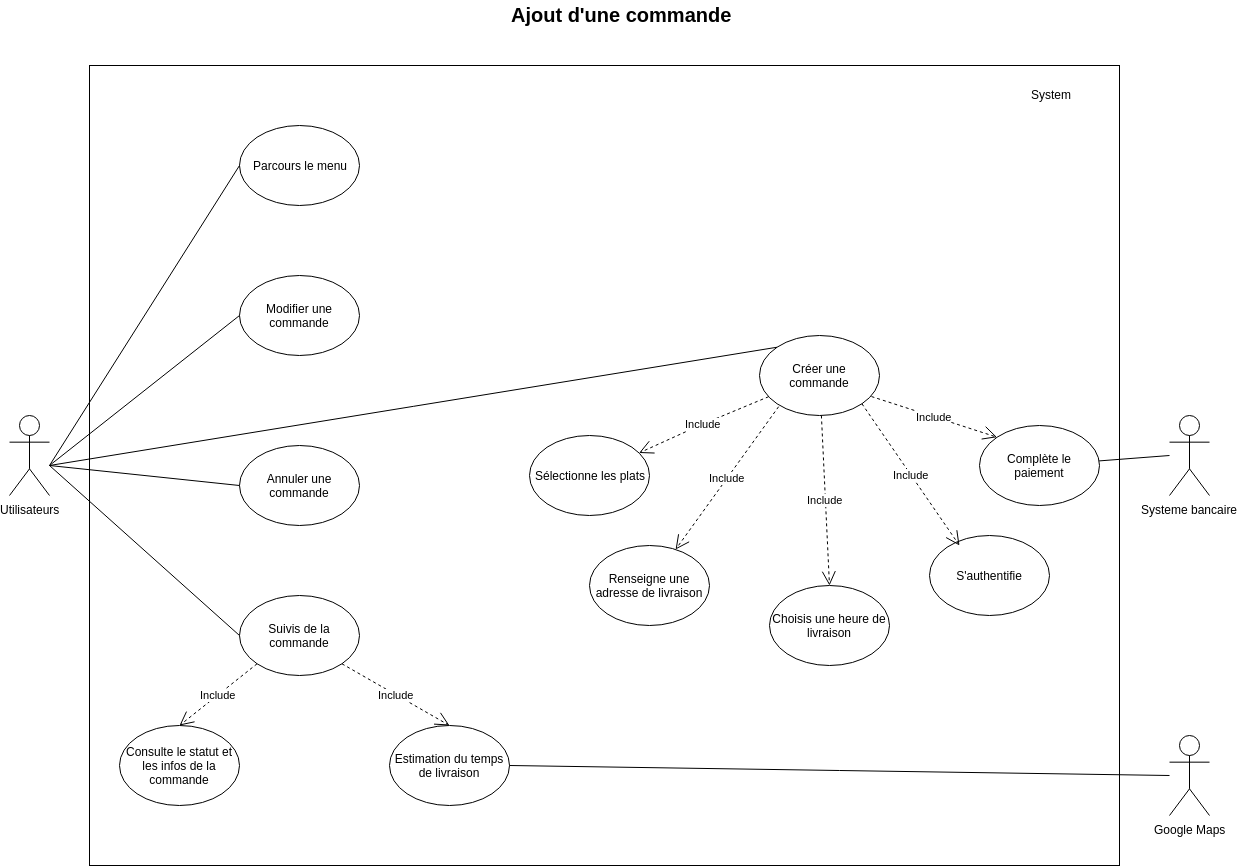

The diagram above was exported from draw.io. Its source (the exported page's mxGraphModel, read from the mxfile embedded in the PNG):
<mxGraphModel dx="1422" dy="662" grid="1" gridSize="10" guides="1" tooltips="1" connect="1" arrows="1" fold="1" page="1" pageScale="1" pageWidth="827" pageHeight="1169" math="0" shadow="0">
  <root>
    <mxCell id="0" />
    <mxCell id="1" parent="0" />
    <mxCell id="WgK372boJkgdIaf5yvsm-4" value="&lt;span style=&quot;font-size: 20px&quot;&gt;&lt;b&gt;Ajout d'une commande&lt;/b&gt;&lt;/span&gt;" style="text;html=1;resizable=0;points=[];autosize=1;align=left;verticalAlign=top;spacingTop=-4;" parent="1" vertex="1">
      <mxGeometry x="535" y="55" width="240" height="20" as="geometry" />
    </mxCell>
    <mxCell id="IdZOfcQbQqQHfmA7nlHg-1" value="Systeme bancaire" style="shape=umlActor;verticalLabelPosition=bottom;labelBackgroundColor=#ffffff;verticalAlign=top;html=1;outlineConnect=0;" parent="1" vertex="1">
      <mxGeometry x="1195" y="470" width="40" height="80" as="geometry" />
    </mxCell>
    <mxCell id="ErNmlXoLrsndTsTiQTZQ-3" value="" style="rounded=0;whiteSpace=wrap;html=1;" parent="1" vertex="1">
      <mxGeometry x="115" y="120" width="1030" height="800" as="geometry" />
    </mxCell>
    <mxCell id="ErNmlXoLrsndTsTiQTZQ-5" value="Parcours le menu" style="ellipse;whiteSpace=wrap;html=1;" parent="1" vertex="1">
      <mxGeometry x="265" y="180" width="120" height="80" as="geometry" />
    </mxCell>
    <mxCell id="ErNmlXoLrsndTsTiQTZQ-6" value="Modifier une commande" style="ellipse;whiteSpace=wrap;html=1;" parent="1" vertex="1">
      <mxGeometry x="265" y="330" width="120" height="80" as="geometry" />
    </mxCell>
    <mxCell id="ErNmlXoLrsndTsTiQTZQ-7" value="Annuler une commande" style="ellipse;whiteSpace=wrap;html=1;" parent="1" vertex="1">
      <mxGeometry x="265" y="500" width="120" height="80" as="geometry" />
    </mxCell>
    <mxCell id="ErNmlXoLrsndTsTiQTZQ-8" value="Créer une commande" style="ellipse;whiteSpace=wrap;html=1;" parent="1" vertex="1">
      <mxGeometry x="785" y="390" width="120" height="80" as="geometry" />
    </mxCell>
    <mxCell id="ErNmlXoLrsndTsTiQTZQ-9" value="Sélectionne les plats" style="ellipse;whiteSpace=wrap;html=1;" parent="1" vertex="1">
      <mxGeometry x="555" y="490" width="120" height="80" as="geometry" />
    </mxCell>
    <mxCell id="ErNmlXoLrsndTsTiQTZQ-10" value="Renseigne une adresse de livraison" style="ellipse;whiteSpace=wrap;html=1;" parent="1" vertex="1">
      <mxGeometry x="615" y="600" width="120" height="80" as="geometry" />
    </mxCell>
    <mxCell id="ErNmlXoLrsndTsTiQTZQ-11" value="Choisis une heure de livraison" style="ellipse;whiteSpace=wrap;html=1;" parent="1" vertex="1">
      <mxGeometry x="795" y="640" width="120" height="80" as="geometry" />
    </mxCell>
    <mxCell id="ErNmlXoLrsndTsTiQTZQ-12" value="S'authentifie" style="ellipse;whiteSpace=wrap;html=1;" parent="1" vertex="1">
      <mxGeometry x="955" y="590" width="120" height="80" as="geometry" />
    </mxCell>
    <mxCell id="ErNmlXoLrsndTsTiQTZQ-13" value="Complète le paiement" style="ellipse;whiteSpace=wrap;html=1;" parent="1" vertex="1">
      <mxGeometry x="1005" y="480" width="120" height="80" as="geometry" />
    </mxCell>
    <mxCell id="ErNmlXoLrsndTsTiQTZQ-14" value="Suivis de la commande" style="ellipse;whiteSpace=wrap;html=1;" parent="1" vertex="1">
      <mxGeometry x="265" y="650" width="120" height="80" as="geometry" />
    </mxCell>
    <mxCell id="ErNmlXoLrsndTsTiQTZQ-15" value="Estimation du temps de livraison" style="ellipse;whiteSpace=wrap;html=1;" parent="1" vertex="1">
      <mxGeometry x="415" y="780" width="120" height="80" as="geometry" />
    </mxCell>
    <mxCell id="ErNmlXoLrsndTsTiQTZQ-16" value="Consulte le statut et les infos de la commande" style="ellipse;whiteSpace=wrap;html=1;" parent="1" vertex="1">
      <mxGeometry x="145" y="780" width="120" height="80" as="geometry" />
    </mxCell>
    <mxCell id="ErNmlXoLrsndTsTiQTZQ-23" value="Include" style="endArrow=open;endSize=12;dashed=1;html=1;" parent="1" source="ErNmlXoLrsndTsTiQTZQ-8" target="ErNmlXoLrsndTsTiQTZQ-9" edge="1">
      <mxGeometry width="160" relative="1" as="geometry">
        <mxPoint x="936.083832385928" y="490.98085972993476" as="sourcePoint" />
        <mxPoint x="1053.8606362810824" y="539.0793512058972" as="targetPoint" />
        <Array as="points">
          <mxPoint x="725" y="480" />
        </Array>
      </mxGeometry>
    </mxCell>
    <mxCell id="ErNmlXoLrsndTsTiQTZQ-26" value="Utilisateurs" style="shape=umlActor;verticalLabelPosition=bottom;labelBackgroundColor=#ffffff;verticalAlign=top;html=1;outlineConnect=0;" parent="1" vertex="1">
      <mxGeometry x="35" y="470" width="40" height="80" as="geometry" />
    </mxCell>
    <mxCell id="NF5t9gxWFza6iCd-iesF-16" value="" style="endArrow=none;html=1;exitX=0;exitY=0.5;exitDx=0;exitDy=0;" parent="1" source="ErNmlXoLrsndTsTiQTZQ-5" edge="1">
      <mxGeometry width="50" height="50" relative="1" as="geometry">
        <mxPoint x="248" y="-282" as="sourcePoint" />
        <mxPoint x="75" y="520" as="targetPoint" />
      </mxGeometry>
    </mxCell>
    <mxCell id="WgK372boJkgdIaf5yvsm-10" value="" style="endArrow=none;html=1;entryX=0;entryY=0.5;entryDx=0;entryDy=0;" parent="1" target="ErNmlXoLrsndTsTiQTZQ-6" edge="1">
      <mxGeometry width="50" height="50" relative="1" as="geometry">
        <mxPoint x="75" y="520" as="sourcePoint" />
        <mxPoint x="295" y="-590" as="targetPoint" />
      </mxGeometry>
    </mxCell>
    <mxCell id="ErNmlXoLrsndTsTiQTZQ-29" value="Include" style="endArrow=open;endSize=12;dashed=1;html=1;" parent="1" target="ErNmlXoLrsndTsTiQTZQ-10" edge="1">
      <mxGeometry width="160" relative="1" as="geometry">
        <mxPoint x="804.1201017596945" y="461.1999576001276" as="sourcePoint" />
        <mxPoint x="674.5736405684511" y="517.4665270143405" as="targetPoint" />
        <Array as="points" />
      </mxGeometry>
    </mxCell>
    <mxCell id="ErNmlXoLrsndTsTiQTZQ-30" value="Include" style="endArrow=open;endSize=12;dashed=1;html=1;entryX=0.5;entryY=0;entryDx=0;entryDy=0;" parent="1" source="ErNmlXoLrsndTsTiQTZQ-8" target="ErNmlXoLrsndTsTiQTZQ-11" edge="1">
      <mxGeometry width="160" relative="1" as="geometry">
        <mxPoint x="814.1201017596945" y="471.1999576001276" as="sourcePoint" />
        <mxPoint x="684.5736405684511" y="527.4665270143405" as="targetPoint" />
        <Array as="points" />
      </mxGeometry>
    </mxCell>
    <mxCell id="ErNmlXoLrsndTsTiQTZQ-31" value="Include" style="endArrow=open;endSize=12;dashed=1;html=1;entryX=0.25;entryY=0.125;entryDx=0;entryDy=0;entryPerimeter=0;exitX=1;exitY=1;exitDx=0;exitDy=0;" parent="1" source="ErNmlXoLrsndTsTiQTZQ-8" target="ErNmlXoLrsndTsTiQTZQ-12" edge="1">
      <mxGeometry width="160" relative="1" as="geometry">
        <mxPoint x="824.1201017596945" y="481.1999576001276" as="sourcePoint" />
        <mxPoint x="694.5736405684511" y="537.4665270143405" as="targetPoint" />
        <Array as="points" />
      </mxGeometry>
    </mxCell>
    <mxCell id="ErNmlXoLrsndTsTiQTZQ-32" value="Include" style="endArrow=open;endSize=12;dashed=1;html=1;exitX=0.933;exitY=0.763;exitDx=0;exitDy=0;entryX=0;entryY=0;entryDx=0;entryDy=0;exitPerimeter=0;" parent="1" source="ErNmlXoLrsndTsTiQTZQ-8" target="ErNmlXoLrsndTsTiQTZQ-13" edge="1">
      <mxGeometry width="160" relative="1" as="geometry">
        <mxPoint x="834.1201017596945" y="491.1999576001276" as="sourcePoint" />
        <mxPoint x="704.5736405684511" y="547.4665270143405" as="targetPoint" />
        <Array as="points" />
      </mxGeometry>
    </mxCell>
    <mxCell id="WgK372boJkgdIaf5yvsm-12" value="" style="endArrow=none;html=1;entryX=0;entryY=0.5;entryDx=0;entryDy=0;" parent="1" target="ErNmlXoLrsndTsTiQTZQ-7" edge="1">
      <mxGeometry width="50" height="50" relative="1" as="geometry">
        <mxPoint x="75" y="520" as="sourcePoint" />
        <mxPoint x="325" y="-610" as="targetPoint" />
      </mxGeometry>
    </mxCell>
    <mxCell id="ErNmlXoLrsndTsTiQTZQ-33" value="" style="endArrow=none;html=1;entryX=0;entryY=0.5;entryDx=0;entryDy=0;" parent="1" target="ErNmlXoLrsndTsTiQTZQ-14" edge="1">
      <mxGeometry width="50" height="50" relative="1" as="geometry">
        <mxPoint x="75" y="520" as="sourcePoint" />
        <mxPoint x="75" y="940" as="targetPoint" />
      </mxGeometry>
    </mxCell>
    <mxCell id="ErNmlXoLrsndTsTiQTZQ-34" value="Include" style="endArrow=open;endSize=12;dashed=1;html=1;exitX=0;exitY=1;exitDx=0;exitDy=0;entryX=0.5;entryY=0;entryDx=0;entryDy=0;" parent="1" source="ErNmlXoLrsndTsTiQTZQ-14" target="ErNmlXoLrsndTsTiQTZQ-16" edge="1">
      <mxGeometry width="160" relative="1" as="geometry">
        <mxPoint x="754.1201017596945" y="331.1999576001276" as="sourcePoint" />
        <mxPoint x="651.1019181873949" y="473.98339971041696" as="targetPoint" />
        <Array as="points" />
      </mxGeometry>
    </mxCell>
    <mxCell id="ErNmlXoLrsndTsTiQTZQ-35" value="Include" style="endArrow=open;endSize=12;dashed=1;html=1;exitX=1;exitY=1;exitDx=0;exitDy=0;entryX=0.5;entryY=0;entryDx=0;entryDy=0;" parent="1" source="ErNmlXoLrsndTsTiQTZQ-14" target="ErNmlXoLrsndTsTiQTZQ-15" edge="1">
      <mxGeometry width="160" relative="1" as="geometry">
        <mxPoint x="292.57359312880726" y="728.2842712474621" as="sourcePoint" />
        <mxPoint x="215" y="790" as="targetPoint" />
        <Array as="points" />
      </mxGeometry>
    </mxCell>
    <mxCell id="ErNmlXoLrsndTsTiQTZQ-37" value="" style="endArrow=none;html=1;entryX=0;entryY=0;entryDx=0;entryDy=0;" parent="1" target="ErNmlXoLrsndTsTiQTZQ-8" edge="1">
      <mxGeometry width="50" height="50" relative="1" as="geometry">
        <mxPoint x="75" y="520" as="sourcePoint" />
        <mxPoint x="75" y="940" as="targetPoint" />
      </mxGeometry>
    </mxCell>
    <mxCell id="ErNmlXoLrsndTsTiQTZQ-38" value="Google Maps" style="shape=umlActor;verticalLabelPosition=bottom;labelBackgroundColor=#ffffff;verticalAlign=top;html=1;outlineConnect=0;" parent="1" vertex="1">
      <mxGeometry x="1195" y="790" width="40" height="80" as="geometry" />
    </mxCell>
    <mxCell id="ErNmlXoLrsndTsTiQTZQ-39" value="" style="endArrow=none;html=1;exitX=1;exitY=0.5;exitDx=0;exitDy=0;" parent="1" source="ErNmlXoLrsndTsTiQTZQ-15" edge="1">
      <mxGeometry width="50" height="50" relative="1" as="geometry">
        <mxPoint x="25" y="990" as="sourcePoint" />
        <mxPoint x="1195" y="830" as="targetPoint" />
      </mxGeometry>
    </mxCell>
    <mxCell id="ErNmlXoLrsndTsTiQTZQ-40" value="" style="endArrow=none;html=1;" parent="1" source="ErNmlXoLrsndTsTiQTZQ-13" edge="1">
      <mxGeometry width="50" height="50" relative="1" as="geometry">
        <mxPoint x="25" y="990" as="sourcePoint" />
        <mxPoint x="1195" y="510" as="targetPoint" />
      </mxGeometry>
    </mxCell>
    <mxCell id="IdZOfcQbQqQHfmA7nlHg-10" value="System" style="text;html=1;resizable=0;points=[];autosize=1;align=left;verticalAlign=top;spacingTop=-4;" parent="1" vertex="1">
      <mxGeometry x="1055" y="140" width="60" height="20" as="geometry" />
    </mxCell>
  </root>
</mxGraphModel>